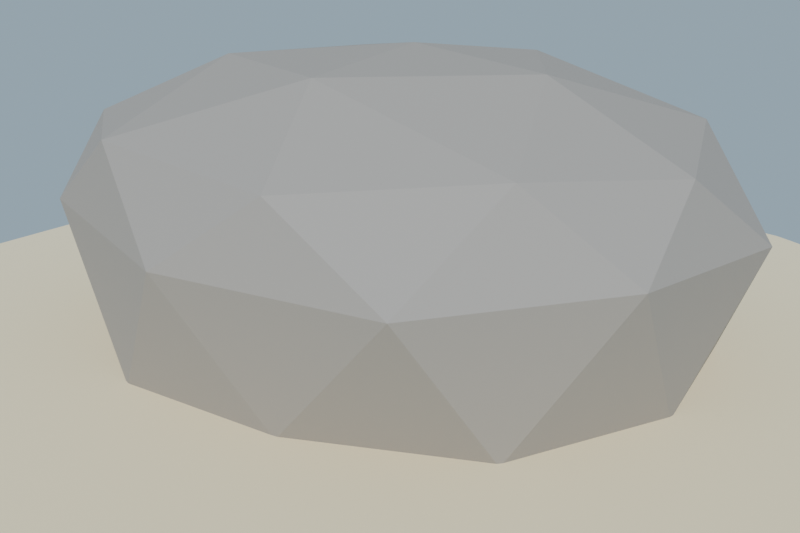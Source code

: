 # Source: veta_hierro_lowpoly_media.blend  (saved by Blender 4.2.68; exported with 4.5.12 LTS)
import bpy
from mathutils import Matrix  # noqa: F401  (used for matrix-valued properties, if any)

bpy.ops.wm.read_factory_settings(use_empty=True)
scene = bpy.context.scene
scene.name = 'Scene'

# ---- collections
col_collection = bpy.data.collections.new('Collection'); scene.collection.children.link(col_collection)

# ---- materials (node trees are filled in below, after node groups)
mat_mat_cristal_hierro = bpy.data.materials.new('MAT_Cristal_Hierro')
mat_mat_cristal_hierro_oscuro = bpy.data.materials.new('MAT_Cristal_Hierro_Oscuro')
mat_mat_roca_hierro = bpy.data.materials.new('MAT_Roca_Hierro')
mat_mat_arena_isla = bpy.data.materials.new('MAT_Arena_Isla')

# ---- material node trees
mat_mat_cristal_hierro.use_nodes = True; mat_mat_cristal_hierro.node_tree.nodes.clear()
_N = mat_mat_cristal_hierro.node_tree.nodes; _L = mat_mat_cristal_hierro.node_tree.links
n0 = _N.new('ShaderNodeBsdfPrincipled'); n0.name = 'Principled BSDF'; n0.location = (10, 300)
n0.inputs[0].default_value = (0.36, 0.34, 0.32, 1.0)
n0.inputs[1].default_value = 0.65
n0.inputs[2].default_value = 0.45
n0.inputs[13].default_value = 0.25
n1 = _N.new('ShaderNodeOutputMaterial'); n1.name = 'Material Output'; n1.location = (300, 300)
_L.new(n0.outputs[0], n1.inputs[0])
n1.is_active_output = True
mat_mat_cristal_hierro_oscuro.use_nodes = True; mat_mat_cristal_hierro_oscuro.node_tree.nodes.clear()
_N = mat_mat_cristal_hierro_oscuro.node_tree.nodes; _L = mat_mat_cristal_hierro_oscuro.node_tree.links
n0 = _N.new('ShaderNodeBsdfPrincipled'); n0.name = 'Principled BSDF'; n0.location = (10, 300)
n0.inputs[0].default_value = (0.22, 0.2, 0.19, 1.0)
n0.inputs[1].default_value = 0.55
n0.inputs[2].default_value = 0.55
n0.inputs[13].default_value = 0.25
n1 = _N.new('ShaderNodeOutputMaterial'); n1.name = 'Material Output'; n1.location = (300, 300)
_L.new(n0.outputs[0], n1.inputs[0])
n1.is_active_output = True
mat_mat_roca_hierro.use_nodes = True; mat_mat_roca_hierro.node_tree.nodes.clear()
_N = mat_mat_roca_hierro.node_tree.nodes; _L = mat_mat_roca_hierro.node_tree.links
n0 = _N.new('ShaderNodeBsdfPrincipled'); n0.name = 'Principled BSDF'; n0.location = (10, 300)
n0.inputs[0].default_value = (0.34, 0.32, 0.3, 1.0)
n0.inputs[2].default_value = 0.92
n0.inputs[13].default_value = 0.25
n1 = _N.new('ShaderNodeOutputMaterial'); n1.name = 'Material Output'; n1.location = (300, 300)
_L.new(n0.outputs[0], n1.inputs[0])
n1.is_active_output = True
mat_mat_arena_isla.use_nodes = True; mat_mat_arena_isla.node_tree.nodes.clear()
_N = mat_mat_arena_isla.node_tree.nodes; _L = mat_mat_arena_isla.node_tree.links
n0 = _N.new('ShaderNodeBsdfPrincipled'); n0.name = 'Principled BSDF'; n0.location = (10, 300)
n0.inputs[0].default_value = (0.92, 0.84, 0.63, 1.0)
n0.inputs[1].default_value = 0.7
n0.inputs[2].default_value = 1.0
n0.inputs[13].default_value = 0.25
n1 = _N.new('ShaderNodeOutputMaterial'); n1.name = 'Material Output'; n1.location = (300, 300)
_L.new(n0.outputs[0], n1.inputs[0])
n1.is_active_output = True

# ---- world
world_mundo = bpy.data.worlds.new('Mundo'); scene.world = world_mundo
world_mundo.use_nodes = True; world_mundo.node_tree.nodes.clear()
_N = world_mundo.node_tree.nodes; _L = world_mundo.node_tree.links
n0 = _N.new('ShaderNodeBackground'); n0.name = 'Background'; n0.location = (10, 300)
n0.inputs[0].default_value = (0.58, 0.79, 0.95, 1.0)
n0.inputs[1].default_value = 0.55
n1 = _N.new('ShaderNodeOutputWorld'); n1.name = 'World Output'; n1.location = (300, 300)
_L.new(n0.outputs[0], n1.inputs[0])
n1.is_active_output = True

# ---- cameras
cam_camera = bpy.data.cameras.new('Camera')
cam_camera.lens = 45.0

# ---- lights
light_sol = bpy.data.lights.new('SOL', 'SUN')
light_sol.energy = 3.4

# ---- meshes
me_sm_veta_m_cristal_hierro = bpy.data.meshes.new('SM_Veta_M_Cristal_Hierro')
me_sm_veta_m_cristal_hierro.from_pydata([(-0.5286, 0.2602, 0.1496), (-0.594, 0.07532, 0.165), (-0.4891, -0.06002, 0.1849), (-0.2933, -0.04318, 0.1943), (-0.2159, 0.1555, 0.1782), (-0.3389, 0.2948, 0.1568), (-0.5103, 0.2629, 0.3432), (-0.5746, 0.1039, 0.3559), (-0.4833, -0.01355, 0.3733), (-0.3185, 0.004641, 0.3808), (-0.255, 0.1551, 0.3689), (-0.3488, 0.2803, 0.3506), (-0.5008, 0.2588, 0.537), (-0.5552, 0.1337, 0.5468), (-0.4723, 0.03098, 0.5621), (-0.3487, 0.0487, 0.5673), (-0.2976, 0.1746, 0.5572), (-0.3862, 0.2766, 0.5417), (-0.4926, 0.2536, 0.7308), (-0.5354, 0.1613, 0.7379), (-0.4796, 0.08311, 0.7491), (-0.374, 0.09667, 0.7538), (-0.3389, 0.1854, 0.7466), (-0.3991, 0.2637, 0.7351), (-0.4874, 0.2463, 0.9247), (-0.5143, 0.1794, 0.93), (-0.4707, 0.1285, 0.9378), (-0.4067, 0.1388, 0.9404), (-0.3815, 0.205, 0.935), (-0.42, 0.2535, 0.9278), (-0.41, 0.1138, 0.1715), (-0.4468, 0.1919, 0.9326), (-0.2405, -0.2256, 0.09249), (-0.05997, -0.2225, 0.1182), (0.03923, -0.03981, 0.09623), (-0.0523, 0.1028, 0.05454), (-0.2483, 0.09502, 0.02755), (-0.3364, -0.07665, 0.04889), (-0.2452, -0.1697, 0.2429), (-0.09084, -0.1624, 0.2639), (-0.013, -0.02705, 0.2483), (-0.09947, 0.1115, 0.2082), (-0.2481, 0.1041, 0.188), (-0.3282, -0.04106, 0.2052), (-0.2458, -0.1154, 0.3943), (-0.1198, -0.1004, 0.4096), (-0.06603, 0.01059, 0.3954), (-0.1339, 0.1137, 0.365), (-0.2537, 0.1095, 0.3484), (-0.3197, -0.01217, 0.363), (-0.256, -0.05681, 0.5434), (-0.1667, -0.05032, 0.5551), (-0.1188, 0.02988, 0.5461), (-0.1696, 0.1165, 0.5215), (-0.2648, 0.1116, 0.5086), (-0.3114, 0.02081, 0.5199), (-0.2667, 0.002091, 0.6924), (-0.2036, 0.006341, 0.7007), (-0.1716, 0.06526, 0.6936), (-0.2059, 0.1196, 0.6778), (-0.2733, 0.1153, 0.6689), (-0.3033, 0.05652, 0.6762), (-0.1497, -0.06114, 0.07298), (-0.2374, 0.06084, 0.6849), (-0.2758, -0.02203, 0.08501), (-0.3126, -0.175, 0.06263), (-0.1997, -0.2968, 0.07764), (-0.03269, -0.253, 0.1202), (0.004684, -0.09435, 0.1432), (-0.1217, 0.02746, 0.1251), (-0.293, -0.0554, 0.2473), (-0.3227, -0.1865, 0.2286), (-0.2247, -0.2865, 0.2421), (-0.08991, -0.2494, 0.2766), (-0.05869, -0.1127, 0.2962), (-0.1568, -0.01539, 0.2824), (-0.3076, -0.08594, 0.4105), (-0.3342, -0.1927, 0.3947), (-0.2505, -0.2759, 0.4064), (-0.1473, -0.2459, 0.433), (-0.119, -0.1424, 0.4489), (-0.2027, -0.05554, 0.4375), (-0.3231, -0.1176, 0.5734), (-0.3454, -0.2003, 0.5607), (-0.2831, -0.2634, 0.5694), (-0.2001, -0.2375, 0.5909), (-0.1827, -0.159, 0.602), (-0.2426, -0.09727, 0.5938), (-0.343, -0.1538, 0.7348), (-0.3551, -0.2127, 0.7267), (-0.312, -0.2519, 0.733), (-0.2565, -0.233, 0.7476), (-0.2446, -0.1831, 0.7549), (-0.2872, -0.1377, 0.7491), (-0.1563, -0.1356, 0.1023), (-0.2997, -0.1954, 0.741)], [], [(0, 1, 7, 6), (1, 2, 8, 7), (2, 3, 9, 8), (3, 4, 10, 9), (4, 5, 11, 10), (5, 0, 6, 11), (6, 7, 13, 12), (7, 8, 14, 13), (8, 9, 15, 14), (9, 10, 16, 15), (10, 11, 17, 16), (11, 6, 12, 17), (12, 13, 19, 18), (13, 14, 20, 19), (14, 15, 21, 20), (15, 16, 22, 21), (16, 17, 23, 22), (17, 12, 18, 23), (18, 19, 25, 24), (19, 20, 26, 25), (20, 21, 27, 26), (21, 22, 28, 27), (22, 23, 29, 28), (23, 18, 24, 29), (30, 1, 0), (30, 2, 1), (30, 3, 2), (30, 4, 3), (30, 5, 4), (30, 0, 5), (31, 24, 25), (31, 25, 26), (31, 26, 27), (31, 27, 28), (31, 28, 29), (31, 29, 24), (32, 33, 39, 38), (33, 34, 40, 39), (34, 35, 41, 40), (35, 36, 42, 41), (36, 37, 43, 42), (37, 32, 38, 43), (38, 39, 45, 44), (39, 40, 46, 45), (40, 41, 47, 46), (41, 42, 48, 47), (42, 43, 49, 48), (43, 38, 44, 49), (44, 45, 51, 50), (45, 46, 52, 51), (46, 47, 53, 52), (47, 48, 54, 53), (48, 49, 55, 54), (49, 44, 50, 55), (50, 51, 57, 56), (51, 52, 58, 57), (52, 53, 59, 58), (53, 54, 60, 59), (54, 55, 61, 60), (55, 50, 56, 61), (62, 33, 32), (62, 34, 33), (62, 35, 34), (62, 36, 35), (62, 37, 36), (62, 32, 37), (63, 56, 57), (63, 57, 58), (63, 58, 59), (63, 59, 60), (63, 60, 61), (63, 61, 56), (64, 65, 71, 70), (65, 66, 72, 71), (66, 67, 73, 72), (67, 68, 74, 73), (68, 69, 75, 74), (69, 64, 70, 75), (70, 71, 77, 76), (71, 72, 78, 77), (72, 73, 79, 78), (73, 74, 80, 79), (74, 75, 81, 80), (75, 70, 76, 81), (76, 77, 83, 82), (77, 78, 84, 83), (78, 79, 85, 84), (79, 80, 86, 85), (80, 81, 87, 86), (81, 76, 82, 87), (82, 83, 89, 88), (83, 84, 90, 89), (84, 85, 91, 90), (85, 86, 92, 91), (86, 87, 93, 92), (87, 82, 88, 93), (94, 65, 64), (94, 66, 65), (94, 67, 66), (94, 68, 67), (94, 69, 68), (94, 64, 69), (95, 88, 89), (95, 89, 90), (95, 90, 91), (95, 91, 92), (95, 92, 93), (95, 93, 88)])
me_sm_veta_m_cristal_hierro.materials.append(mat_mat_cristal_hierro)
me_sm_veta_m_cristal_hierro.update()
me_sm_veta_m_cristal_hierro_oscuro = bpy.data.meshes.new('SM_Veta_M_Cristal_Hierro_Oscuro')
me_sm_veta_m_cristal_hierro_oscuro.from_pydata([(-0.07874, 0.09164, 0.1732), (-0.002622, -0.03998, 0.1741), (0.1455, -0.04423, 0.139), (0.2202, 0.08282, 0.1024), (0.1443, 0.2198, 0.1007), (-0.0004632, 0.2262, 0.1346), (-0.002643, 0.114, 0.3815), (0.05744, 0.0143, 0.3816), (0.1881, 0.01065, 0.3506), (0.2471, 0.1229, 0.32), (0.1792, 0.2325, 0.3204), (0.05702, 0.2322, 0.3498), (0.07253, 0.1527, 0.5877), (0.1312, 0.06052, 0.587), (0.2219, 0.06059, 0.5651), (0.2743, 0.1469, 0.5399), (0.2241, 0.2393, 0.5385), (0.1176, 0.2397, 0.5641), (0.1481, 0.1849, 0.7946), (0.1871, 0.1169, 0.7952), (0.2606, 0.1133, 0.778), (0.3013, 0.1785, 0.7587), (0.2597, 0.2516, 0.758), (0.1874, 0.2528, 0.7753), (0.2238, 0.2153, 1.002), (0.2493, 0.1698, 1.002), (0.3022, 0.1675, 0.99), (0.3284, 0.2117, 0.9772), (0.2982, 0.2621, 0.9771), (0.2479, 0.2604, 0.9895), (0.07136, 0.08938, 0.1373), (0.275, 0.2145, 0.9897), (0.02823, 0.01121, 0.1105), (0.1709, -0.1079, 0.07852), (0.3438, -0.0522, 0.08917), (0.3834, 0.1338, 0.1344), (0.2345, 0.2525, 0.1664), (0.06896, 0.1964, 0.1555), (0.06428, -0.02747, 0.2616), (0.1945, -0.1182, 0.2368), (0.331, -0.06194, 0.2483), (0.3559, 0.08992, 0.2854), (0.227, 0.1863, 0.3115), (0.08465, 0.128, 0.2996), (0.09379, -0.05014, 0.4168), (0.1904, -0.125, 0.3965), (0.31, -0.08082, 0.4053), (0.3313, 0.03832, 0.4343), (0.2396, 0.1171, 0.4555), (0.11, 0.07045, 0.4463), (0.1249, -0.0764, 0.571), (0.1915, -0.132, 0.5561), (0.2913, -0.09684, 0.563), (0.3018, -0.001163, 0.5864), (0.2312, 0.05143, 0.6007), (0.136, 0.01357, 0.593), (0.1544, -0.09862, 0.7263), (0.2076, -0.1417, 0.7147), (0.2697, -0.1164, 0.7198), (0.2789, -0.05641, 0.7345), (0.2297, -0.01557, 0.7455), (0.1684, -0.03538, 0.7417), (0.205, 0.07231, 0.1224), (0.2181, -0.07736, 0.7304)], [], [(0, 1, 7, 6), (1, 2, 8, 7), (2, 3, 9, 8), (3, 4, 10, 9), (4, 5, 11, 10), (5, 0, 6, 11), (6, 7, 13, 12), (7, 8, 14, 13), (8, 9, 15, 14), (9, 10, 16, 15), (10, 11, 17, 16), (11, 6, 12, 17), (12, 13, 19, 18), (13, 14, 20, 19), (14, 15, 21, 20), (15, 16, 22, 21), (16, 17, 23, 22), (17, 12, 18, 23), (18, 19, 25, 24), (19, 20, 26, 25), (20, 21, 27, 26), (21, 22, 28, 27), (22, 23, 29, 28), (23, 18, 24, 29), (30, 1, 0), (30, 2, 1), (30, 3, 2), (30, 4, 3), (30, 5, 4), (30, 0, 5), (31, 24, 25), (31, 25, 26), (31, 26, 27), (31, 27, 28), (31, 28, 29), (31, 29, 24), (32, 33, 39, 38), (33, 34, 40, 39), (34, 35, 41, 40), (35, 36, 42, 41), (36, 37, 43, 42), (37, 32, 38, 43), (38, 39, 45, 44), (39, 40, 46, 45), (40, 41, 47, 46), (41, 42, 48, 47), (42, 43, 49, 48), (43, 38, 44, 49), (44, 45, 51, 50), (45, 46, 52, 51), (46, 47, 53, 52), (47, 48, 54, 53), (48, 49, 55, 54), (49, 44, 50, 55), (50, 51, 57, 56), (51, 52, 58, 57), (52, 53, 59, 58), (53, 54, 60, 59), (54, 55, 61, 60), (55, 50, 56, 61), (62, 33, 32), (62, 34, 33), (62, 35, 34), (62, 36, 35), (62, 37, 36), (62, 32, 37), (63, 56, 57), (63, 57, 58), (63, 58, 59), (63, 59, 60), (63, 60, 61), (63, 61, 56)])
me_sm_veta_m_cristal_hierro_oscuro.materials.append(mat_mat_cristal_hierro_oscuro)
me_sm_veta_m_cristal_hierro_oscuro.update()
me_sm_veta_m_roca_hierro = bpy.data.meshes.new('SM_Veta_M_Roca_Hierro')
me_sm_veta_m_roca_hierro.from_pydata([(-0.04331, -0.03014, 0.045), (0.9055, -0.5633, 0.045), (-0.3341, -0.9814, 0.045), (-1.189, 0.009503, 0.045), (-0.3603, 1.021, 0.045), (0.9672, 0.6291, 0.045), (0.4105, -0.983, 0.8348), (-0.9613, -0.5993, 0.8531), (-0.9564, 0.626, 0.8454), (0.3976, 0.9958, 0.8299), (1.146, -0.01064, 0.8273), (0.04015, 0.03019, 1.124), (-0.2356, -0.6169, 0.045), (0.5071, -0.3654, 0.045), (0.3102, -0.8898, 0.045), (1.12, 0.03038, 0.045), (0.5861, 0.3803, 0.045), (-0.6768, 0.03561, 0.045), (-0.9111, -0.5382, 0.045), (-0.1642, 0.5903, 0.045), (-0.9099, 0.5864, 0.045), (0.3656, 0.9495, 0.045), (1.207, -0.3479, 0.5891), (1.247, 0.347, 0.5653), (0.04435, -1.113, 0.5719), (0.8071, -0.9215, 0.5653), (-1.222, -0.3737, 0.5813), (-0.8051, -0.8998, 0.5935), (-0.792, 0.9367, 0.5835), (-1.186, 0.3286, 0.595), (0.7951, 0.9661, 0.5767), (0.03812, 1.12, 0.5715), (0.9069, -0.5381, 0.8722), (-0.3754, -0.9673, 0.8722), (-1.067, 0.01189, 0.8753), (-0.3391, 0.9035, 0.8643), (0.8702, 0.5965, 0.8828), (0.1646, -0.569, 1.075), (0.639, -0.03124, 1.075), (-0.5508, -0.3184, 1.069), (-0.5561, 0.4005, 1.044), (0.1912, 0.5497, 1.066)], [], [(0, 13, 12), (1, 13, 15), (0, 12, 17), (0, 17, 19), (0, 19, 16), (1, 15, 22), (2, 14, 24), (3, 18, 26), (4, 20, 28), (5, 21, 30), (1, 22, 25), (2, 24, 27), (3, 26, 29), (4, 28, 31), (5, 30, 23), (6, 32, 37), (7, 33, 39), (8, 34, 40), (9, 35, 41), (10, 36, 38), (38, 41, 11), (38, 36, 41), (36, 9, 41), (41, 40, 11), (41, 35, 40), (35, 8, 40), (40, 39, 11), (40, 34, 39), (34, 7, 39), (39, 37, 11), (39, 33, 37), (33, 6, 37), (37, 38, 11), (37, 32, 38), (32, 10, 38), (23, 36, 10), (23, 30, 36), (30, 9, 36), (31, 35, 9), (31, 28, 35), (28, 8, 35), (29, 34, 8), (29, 26, 34), (26, 7, 34), (27, 33, 7), (27, 24, 33), (24, 6, 33), (25, 32, 6), (25, 22, 32), (22, 10, 32), (30, 31, 9), (30, 21, 31), (21, 4, 31), (28, 29, 8), (28, 20, 29), (20, 3, 29), (26, 27, 7), (26, 18, 27), (18, 2, 27), (24, 25, 6), (24, 14, 25), (14, 1, 25), (22, 23, 10), (22, 15, 23), (15, 5, 23), (16, 21, 5), (16, 19, 21), (19, 4, 21), (19, 20, 4), (19, 17, 20), (17, 3, 20), (17, 18, 3), (17, 12, 18), (12, 2, 18), (15, 16, 5), (15, 13, 16), (13, 0, 16), (12, 14, 2), (12, 13, 14), (13, 1, 14)])
me_sm_veta_m_roca_hierro.materials.append(mat_mat_roca_hierro)
me_sm_veta_m_roca_hierro.update()
me_cylinder = bpy.data.meshes.new('Cylinder')
me_cylinder.from_pydata([(0.0, 2.2, -0.12), (0.0, 2.2, 0.12), (0.5694, 2.125, -0.12), (0.5694, 2.125, 0.12), (1.1, 1.905, -0.12), (1.1, 1.905, 0.12), (1.556, 1.556, -0.12), (1.556, 1.556, 0.12), (1.905, 1.1, -0.12), (1.905, 1.1, 0.12), (2.125, 0.5694, -0.12), (2.125, 0.5694, 0.12), (2.2, 0.0, -0.12), (2.2, 0.0, 0.12), (2.125, -0.5694, -0.12), (2.125, -0.5694, 0.12), (1.905, -1.1, -0.12), (1.905, -1.1, 0.12), (1.556, -1.556, -0.12), (1.556, -1.556, 0.12), (1.1, -1.905, -0.12), (1.1, -1.905, 0.12), (0.5694, -2.125, -0.12), (0.5694, -2.125, 0.12), (0.0, -2.2, -0.12), (0.0, -2.2, 0.12), (-0.5694, -2.125, -0.12), (-0.5694, -2.125, 0.12), (-1.1, -1.905, -0.12), (-1.1, -1.905, 0.12), (-1.556, -1.556, -0.12), (-1.556, -1.556, 0.12), (-1.905, -1.1, -0.12), (-1.905, -1.1, 0.12), (-2.125, -0.5694, -0.12), (-2.125, -0.5694, 0.12), (-2.2, 0.0, -0.12), (-2.2, 0.0, 0.12), (-2.125, 0.5694, -0.12), (-2.125, 0.5694, 0.12), (-1.905, 1.1, -0.12), (-1.905, 1.1, 0.12), (-1.556, 1.556, -0.12), (-1.556, 1.556, 0.12), (-1.1, 1.905, -0.12), (-1.1, 1.905, 0.12), (-0.5694, 2.125, -0.12), (-0.5694, 2.125, 0.12)], [], [(0, 1, 3, 2), (2, 3, 5, 4), (4, 5, 7, 6), (6, 7, 9, 8), (8, 9, 11, 10), (10, 11, 13, 12), (12, 13, 15, 14), (14, 15, 17, 16), (16, 17, 19, 18), (18, 19, 21, 20), (20, 21, 23, 22), (22, 23, 25, 24), (24, 25, 27, 26), (26, 27, 29, 28), (28, 29, 31, 30), (30, 31, 33, 32), (32, 33, 35, 34), (34, 35, 37, 36), (36, 37, 39, 38), (38, 39, 41, 40), (40, 41, 43, 42), (42, 43, 45, 44), (3, 1, 47, 45, 43, 41, 39, 37, 35, 33, 31, 29, 27, 25, 23, 21, 19, 17, 15, 13, 11, 9, 7, 5), (44, 45, 47, 46), (46, 47, 1, 0), (0, 2, 4, 6, 8, 10, 12, 14, 16, 18, 20, 22, 24, 26, 28, 30, 32, 34, 36, 38, 40, 42, 44, 46)])
_uv = me_cylinder.uv_layers.new(name='UVMap')
_uv.uv.foreach_set('vector', [1.0, 0.5, 1.0, 1.0, 0.9583, 1.0, 0.9583, 0.5, 0.9583, 0.5, 0.9583, 1.0, 0.9167, 1.0, 0.9167, 0.5, 0.9167, 0.5, 0.9167, 1.0, 0.875, 1.0, 0.875, 0.5, 0.875, 0.5, 0.875, 1.0, 0.8333, 1.0, 0.8333, 0.5, 0.8333, 0.5, 0.8333, 1.0, 0.7917, 1.0, 0.7917, 0.5, 0.7917, 0.5, 0.7917, 1.0, 0.75, 1.0, 0.75, 0.5, 0.75, 0.5, 0.75, 1.0, 0.7083, 1.0, 0.7083, 0.5, 0.7083, 0.5, 0.7083, 1.0, 0.6667, 1.0, 0.6667, 0.5, 0.6667, 0.5, 0.6667, 1.0, 0.625, 1.0, 0.625, 0.5, 0.625, 0.5, 0.625, 1.0, 0.5833, 1.0, 0.5833, 0.5, 0.5833, 0.5, 0.5833, 1.0, 0.5417, 1.0, 0.5417, 0.5, 0.5417, 0.5, 0.5417, 1.0, 0.5, 1.0, 0.5, 0.5, 0.5, 0.5, 0.5, 1.0, 0.4583, 1.0, 0.4583, 0.5, 0.4583, 0.5, 0.4583, 1.0, 0.4167, 1.0, 0.4167, 0.5, 0.4167, 0.5, 0.4167, 1.0, 0.375, 1.0, 0.375, 0.5, 0.375, 0.5, 0.375, 1.0, 0.3333, 1.0, 0.3333, 0.5, 0.3333, 0.5, 0.3333, 1.0, 0.2917, 1.0, 0.2917, 0.5, 0.2917, 0.5, 0.2917, 1.0, 0.25, 1.0, 0.25, 0.5, 0.25, 0.5, 0.25, 1.0, 0.2083, 1.0, 0.2083, 0.5, 0.2083, 0.5, 0.2083, 1.0, 0.1667, 1.0, 0.1667, 0.5, 0.1667, 0.5, 0.1667, 1.0, 0.125, 1.0, 0.125, 0.5, 0.125, 0.5, 0.125, 1.0, 0.08333, 1.0, 0.08333, 0.5, 0.3121, 0.4818, 0.25, 0.49, 0.1879, 0.4818, 0.13, 0.4578, 0.08029, 0.4197, 0.04215, 0.37, 0.01818, 0.3121, 0.01, 0.25, 0.01818, 0.1879, 0.04215, 0.13, 0.08029, 0.08029, 0.13, 0.04215, 0.1879, 0.01818, 0.25, 0.01, 0.3121, 0.01818, 0.37, 0.04215, 0.4197, 0.08029, 0.4578, 0.13, 0.4818, 0.1879, 0.49, 0.25, 0.4818, 0.3121, 0.4578, 0.37, 0.4197, 0.4197, 0.37, 0.4578, 0.08333, 0.5, 0.08333, 1.0, 0.04167, 1.0, 0.04167, 0.5, 0.04167, 0.5, 0.04167, 1.0, -1.863e-07, 1.0, -1.863e-07, 0.5, 0.75, 0.49, 0.8121, 0.4818, 0.87, 0.4578, 0.9197, 0.4197, 0.9578, 0.37, 0.9818, 0.3121, 0.99, 0.25, 0.9818, 0.1879, 0.9578, 0.13, 0.9197, 0.08029, 0.87, 0.04215, 0.8121, 0.01818, 0.75, 0.01, 0.6879, 0.01818, 0.63, 0.04215, 0.5803, 0.08029, 0.5422, 0.13, 0.5182, 0.1879, 0.51, 0.25, 0.5182, 0.3121, 0.5422, 0.37, 0.5803, 0.4197, 0.63, 0.4578, 0.6879, 0.4818])
me_cylinder.materials.append(mat_mat_arena_isla)
me_cylinder.update()

# ---- objects
ob_sol = bpy.data.objects.new('SOL', light_sol)
ob_sm_veta_m_cristal_hierro = bpy.data.objects.new('SM_Veta_M_Cristal_Hierro', me_sm_veta_m_cristal_hierro)
ob_sm_veta_m_cristal_hierro_oscuro = bpy.data.objects.new('SM_Veta_M_Cristal_Hierro_Oscuro', me_sm_veta_m_cristal_hierro_oscuro)
ob_sm_veta_m_roca_hierro = bpy.data.objects.new('SM_Veta_M_Roca_Hierro', me_sm_veta_m_roca_hierro)
ob_base_arena = bpy.data.objects.new('Base_Arena', me_cylinder)
ob_cam_vetahierro = bpy.data.objects.new('CAM_VetaHierro', cam_camera)

# ---- transforms, parenting, visibility, modifiers, constraints
ob_sol.location = (0.0, 0.0, 0.0)
ob_sol.rotation_euler = (0.8727, 0.1396, 0.5236)
ob_sm_veta_m_cristal_hierro.location = (0.0, 0.0, 0.01745)
ob_sm_veta_m_cristal_hierro_oscuro.location = (0.0, 0.0, 0.01745)
ob_sm_veta_m_roca_hierro.location = (0.0, 0.0, -1.483e-08)
ob_base_arena.location = (0.0, 0.0, -0.06)
ob_cam_vetahierro.location = (2.4, -2.6, 1.5)
ob_cam_vetahierro.rotation_euler = (1.244, -1.085e-07, 0.7454)

# ---- collection membership
scene.collection.objects.link(ob_sol)
scene.collection.objects.link(ob_sm_veta_m_cristal_hierro)
scene.collection.objects.link(ob_sm_veta_m_cristal_hierro_oscuro)
scene.collection.objects.link(ob_sm_veta_m_roca_hierro)
col_collection.objects.link(ob_base_arena)
col_collection.objects.link(ob_cam_vetahierro)

# ---- scene / render settings (as saved in the file)
scene.camera = ob_cam_vetahierro
scene.frame_start = 1; scene.frame_end = 250; scene.frame_set(1)
scene.render.engine = 'BLENDER_EEVEE_NEXT'
scene.render.resolution_x = 1200
scene.render.resolution_y = 800
bpy.context.view_layer.update()
